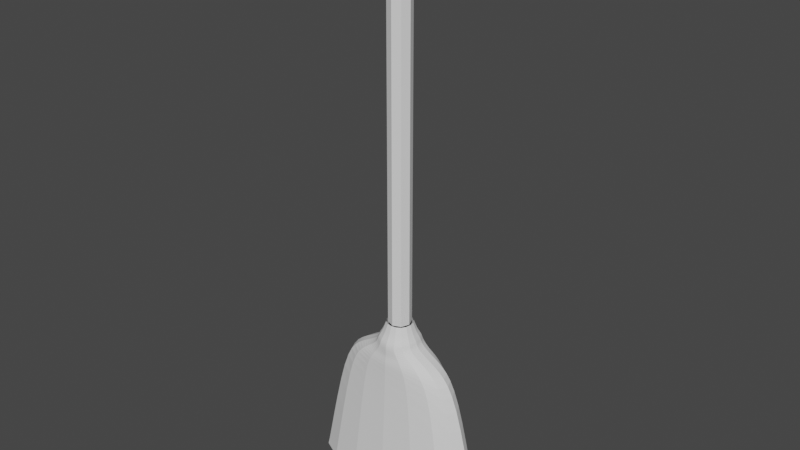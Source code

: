 # Source: broom.blend  (saved by Blender 2.93.20; exported with 4.5.12 LTS)
import bpy
from mathutils import Matrix  # noqa: F401  (used for matrix-valued properties, if any)

bpy.ops.wm.read_factory_settings(use_empty=True)
scene = bpy.context.scene
scene.name = 'Scene'

# ---- collections
col_collection = bpy.data.collections.new('Collection'); scene.collection.children.link(col_collection)

# ---- world
world_world = bpy.data.worlds.new('World'); scene.world = world_world
world_world.use_nodes = True; world_world.node_tree.nodes.clear()
_N = world_world.node_tree.nodes; _L = world_world.node_tree.links
n0 = _N.new('ShaderNodeOutputWorld'); n0.name = 'World Output'; n0.location = (300, 300)
n1 = _N.new('ShaderNodeBackground'); n1.name = 'Background'; n1.location = (10, 300)
n1.inputs[0].default_value = (0.05088, 0.05088, 0.05088, 1.0)
_L.new(n1.outputs[0], n0.inputs[0])
n0.is_active_output = True
world_world.color = (0.05088, 0.05088, 0.05088)
world_world.use_sun_shadow = False
world_world.sun_shadow_jitter_overblur = 0.0

# ---- meshes
me_cube_001 = bpy.data.meshes.new('Cube.001')
me_cube_001.from_pydata([(-0.4638, -0.1431, -0.5), (-0.06105, -0.06105, 0.8308), (-0.4638, 0.1431, -0.5), (-0.06105, 0.06105, 0.8308), (0.4638, -0.1431, -0.5), (0.06105, -0.06105, 0.8308), (0.4638, 0.1431, -0.5), (0.06105, 0.06105, 0.8308), (-0.1018, -0.1018, 0.6721), (-0.1018, 0.1018, 0.6721), (0.1018, 0.1018, 0.6721), (0.1018, -0.1018, 0.6721), (-0.2297, 0.1087, 0.5669), (0.2297, 0.1087, 0.5669), (0.2297, -0.1087, 0.5669), (-0.2297, -0.1087, 0.5669), (-0.3283, 0.1053, 0.4237), (0.3283, 0.1053, 0.4237), (0.3283, -0.1053, 0.4237), (-0.3283, -0.1053, 0.4237), (-0.1651, -0.09927, 0.617), (-0.1651, 0.09927, 0.617), (0.1651, 0.09927, 0.617), (0.1651, -0.09927, 0.617), (-0.07846, -0.07846, 0.7553), (-0.07846, 0.07846, 0.7553), (0.07846, 0.07846, 0.7553), (0.07846, -0.07846, 0.7553), (-0.09794, 0.09794, 0.7144), (0.09794, 0.09794, 0.7144), (0.09794, -0.09794, 0.7144), (-0.09794, -0.09794, 0.7144), (-0.4539, 0.1412, -0.4541), (0.4539, 0.1412, -0.4541), (0.4539, -0.1412, -0.4541), (-0.4539, -0.1412, -0.4541), (-0.4443, -0.1394, -0.4093), (-0.4443, 0.1394, -0.4093), (0.4443, 0.1394, -0.4093), (0.4443, -0.1394, -0.4093)], [], [(24, 1, 3, 25), (25, 3, 7, 26), (26, 7, 5, 27), (27, 5, 1, 24), (2, 6, 4, 0), (23, 11, 8, 20), (22, 10, 11, 23), (21, 9, 10, 22), (20, 8, 9, 21), (19, 15, 12, 16), (16, 12, 13, 17), (17, 13, 14, 18), (18, 14, 15, 19), (39, 18, 19, 36), (38, 17, 18, 39), (37, 16, 17, 38), (36, 19, 16, 37), (15, 20, 21, 12), (12, 21, 22, 13), (13, 22, 23, 14), (14, 23, 20, 15), (30, 27, 24, 31), (29, 26, 27, 30), (28, 25, 26, 29), (31, 24, 25, 28), (8, 31, 28, 9), (9, 28, 29, 10), (10, 29, 30, 11), (11, 30, 31, 8), (0, 35, 32, 2), (2, 32, 33, 6), (6, 33, 34, 4), (4, 34, 35, 0), (35, 36, 37, 32), (32, 37, 38, 33), (33, 38, 39, 34), (34, 39, 36, 35)])
_uv = me_cube_001.uv_layers.new(name='UVMap')
_uv.uv.foreach_set('vector', [0.6088, 0.0, 0.625, 0.0, 0.625, 0.25, 0.6088, 0.25, 0.6088, 0.25, 0.625, 0.25, 0.625, 0.5, 0.6088, 0.5, 0.6088, 0.5, 0.625, 0.5, 0.625, 0.75, 0.6088, 0.75, 0.6088, 0.75, 0.625, 0.75, 0.625, 1.0, 0.6088, 1.0, 0.125, 0.5, 0.375, 0.5, 0.375, 0.75, 0.125, 0.75, 0.5848, 0.75, 0.5909, 0.75, 0.5909, 1.0, 0.5848, 1.0, 0.5848, 0.5, 0.5909, 0.5, 0.5909, 0.75, 0.5848, 0.75, 0.5848, 0.25, 0.5909, 0.25, 0.5909, 0.5, 0.5848, 0.5, 0.5848, 0.0, 0.5909, 0.0, 0.5909, 0.25, 0.5848, 0.25, 0.5485, 0.0, 0.5754, 0.0, 0.5754, 0.25, 0.5485, 0.25, 0.5485, 0.25, 0.5754, 0.25, 0.5754, 0.5, 0.5485, 0.5, 0.5485, 0.5, 0.5754, 0.5, 0.5754, 0.75, 0.5485, 0.75, 0.5485, 0.75, 0.5754, 0.75, 0.5754, 1.0, 0.5485, 1.0, 0.392, 0.75, 0.5485, 0.75, 0.5485, 1.0, 0.392, 1.0, 0.392, 0.5, 0.5485, 0.5, 0.5485, 0.75, 0.392, 0.75, 0.392, 0.25, 0.5485, 0.25, 0.5485, 0.5, 0.392, 0.5, 0.392, 0.0, 0.5485, 0.0, 0.5485, 0.25, 0.392, 0.25, 0.5754, 0.0, 0.5848, 0.0, 0.5848, 0.25, 0.5754, 0.25, 0.5754, 0.25, 0.5848, 0.25, 0.5848, 0.5, 0.5754, 0.5, 0.5754, 0.5, 0.5848, 0.5, 0.5848, 0.75, 0.5754, 0.75, 0.5754, 0.75, 0.5848, 0.75, 0.5848, 1.0, 0.5754, 1.0, 0.6, 0.75, 0.6088, 0.75, 0.6088, 1.0, 0.6, 1.0, 0.6, 0.5, 0.6088, 0.5, 0.6088, 0.75, 0.6, 0.75, 0.6, 0.25, 0.6088, 0.25, 0.6088, 0.5, 0.6, 0.5, 0.6, 0.0, 0.6088, 0.0, 0.6088, 0.25, 0.6, 0.25, 0.5909, 0.0, 0.6, 0.0, 0.6, 0.25, 0.5909, 0.25, 0.5909, 0.25, 0.6, 0.25, 0.6, 0.5, 0.5909, 0.5, 0.5909, 0.5, 0.6, 0.5, 0.6, 0.75, 0.5909, 0.75, 0.5909, 0.75, 0.6, 0.75, 0.6, 1.0, 0.5909, 1.0, 0.375, 0.0, 0.3836, 0.0, 0.3836, 0.25, 0.375, 0.25, 0.375, 0.25, 0.3836, 0.25, 0.3836, 0.5, 0.375, 0.5, 0.375, 0.5, 0.3836, 0.5, 0.3836, 0.75, 0.375, 0.75, 0.375, 0.75, 0.3836, 0.75, 0.3836, 1.0, 0.375, 1.0, 0.3836, 0.0, 0.392, 0.0, 0.392, 0.25, 0.3836, 0.25, 0.3836, 0.25, 0.392, 0.25, 0.392, 0.5, 0.3836, 0.5, 0.3836, 0.5, 0.392, 0.5, 0.392, 0.75, 0.3836, 0.75, 0.3836, 0.75, 0.392, 0.75, 0.392, 1.0, 0.3836, 1.0])
me_cube_001.use_remesh_fix_poles = True
me_cube_001.use_remesh_preserve_attributes = False
me_cube_001.update()
me_cylinder = bpy.data.meshes.new('Cylinder')
me_cylinder.from_pydata([(0.0, 1.0, -1.0), (0.0, 1.0, 1.771), (0.7071, 0.7071, -1.0), (0.7071, 0.7071, 1.771), (1.0, -4.371e-08, -1.0), (1.0, -4.371e-08, 1.771), (0.7071, -0.7071, -1.0), (0.7071, -0.7071, 1.771), (-8.742e-08, -1.0, -1.0), (-8.742e-08, -1.0, 1.771), (-0.7071, -0.7071, -1.0), (-0.7071, -0.7071, 1.771), (-1.0, 1.192e-08, -1.0), (-1.0, 1.192e-08, 1.771), (-0.7071, 0.7071, -1.0), (-0.7071, 0.7071, 1.771)], [], [(0, 1, 3, 2), (2, 3, 5, 4), (4, 5, 7, 6), (6, 7, 9, 8), (8, 9, 11, 10), (10, 11, 13, 12), (3, 1, 15, 13, 11, 9, 7, 5), (12, 13, 15, 14), (14, 15, 1, 0), (0, 2, 4, 6, 8, 10, 12, 14)])
_uv = me_cylinder.uv_layers.new(name='UVMap')
_uv.uv.foreach_set('vector', [1.0, 0.5, 1.0, 1.0, 0.875, 1.0, 0.875, 0.5, 0.875, 0.5, 0.875, 1.0, 0.75, 1.0, 0.75, 0.5, 0.75, 0.5, 0.75, 1.0, 0.625, 1.0, 0.625, 0.5, 0.625, 0.5, 0.625, 1.0, 0.5, 1.0, 0.5, 0.5, 0.5, 0.5, 0.5, 1.0, 0.375, 1.0, 0.375, 0.5, 0.375, 0.5, 0.375, 1.0, 0.25, 1.0, 0.25, 0.5, 0.4197, 0.4197, 0.25, 0.49, 0.08029, 0.4197, 0.01, 0.25, 0.08029, 0.08029, 0.25, 0.01, 0.4197, 0.08029, 0.49, 0.25, 0.25, 0.5, 0.25, 1.0, 0.125, 1.0, 0.125, 0.5, 0.125, 0.5, 0.125, 1.0, 0.0, 1.0, 0.0, 0.5, 0.75, 0.49, 0.9197, 0.4197, 0.99, 0.25, 0.9197, 0.08029, 0.75, 0.01, 0.5803, 0.08029, 0.51, 0.25, 0.5803, 0.4197])
me_cylinder.use_remesh_fix_poles = True
me_cylinder.use_remesh_preserve_attributes = False
me_cylinder.update()

# ---- objects
ob_broomhead = bpy.data.objects.new('BroomHead', me_cube_001)
ob_broomhandle = bpy.data.objects.new('BroomHandle', me_cylinder)

# ---- transforms, parenting, visibility, modifiers, constraints
ob_broomhead.location = (0.0, 1.893e-07, -0.3969)
ob_broomhead.scale = (0.2734, 0.2734, 0.1691)
_m = ob_broomhead.modifiers.new('Subdivision', 'SUBSURF')
ob_broomhandle.location = (0.0, 1.345e-07, -0.08749)
ob_broomhandle.scale = (0.01359, 0.01359, 0.1691)

# ---- collection membership
col_collection.objects.link(ob_broomhead)
col_collection.objects.link(ob_broomhandle)

# ---- scene / render settings (as saved in the file)
scene.frame_start = 1; scene.frame_end = 250; scene.frame_set(1)
scene.render.engine = 'BLENDER_EEVEE_NEXT'
scene.cycles.use_denoising = False
scene.cycles.samples = 128
scene.cycles.sampling_pattern = 'TABULATED_SOBOL'
scene.cycles.use_adaptive_sampling = False
scene.cycles.use_light_tree = False
scene.view_settings.view_transform = 'Filmic'
bpy.context.view_layer.update()

# ---- added for rendering (the .blend has no active camera and no usable light): camera, sun
cam_auto = bpy.data.cameras.new('AutoCamera')
cam_auto.lens = 50.0
cam_auto.sensor_width = 36.0
cam_auto.clip_end = 1000.0
ob_auto_camera = bpy.data.objects.new('AutoCamera', cam_auto)
scene.collection.objects.link(ob_auto_camera)
ob_auto_camera.location = (0.687021, -0.824425, 0.414937)
ob_auto_camera.rotation_euler = (1.09748, -7.21219e-08, 0.694738)
scene.camera = ob_auto_camera
light_auto_sun = bpy.data.lights.new('AutoSun', 'SUN')
light_auto_sun.energy = 3.0
light_auto_sun.angle = 0.0523599
ob_auto_sun = bpy.data.objects.new('AutoSun', light_auto_sun)
scene.collection.objects.link(ob_auto_sun)
ob_auto_sun.rotation_euler = (0.872665, 0.174533, 0.523599)
bpy.context.view_layer.update()

